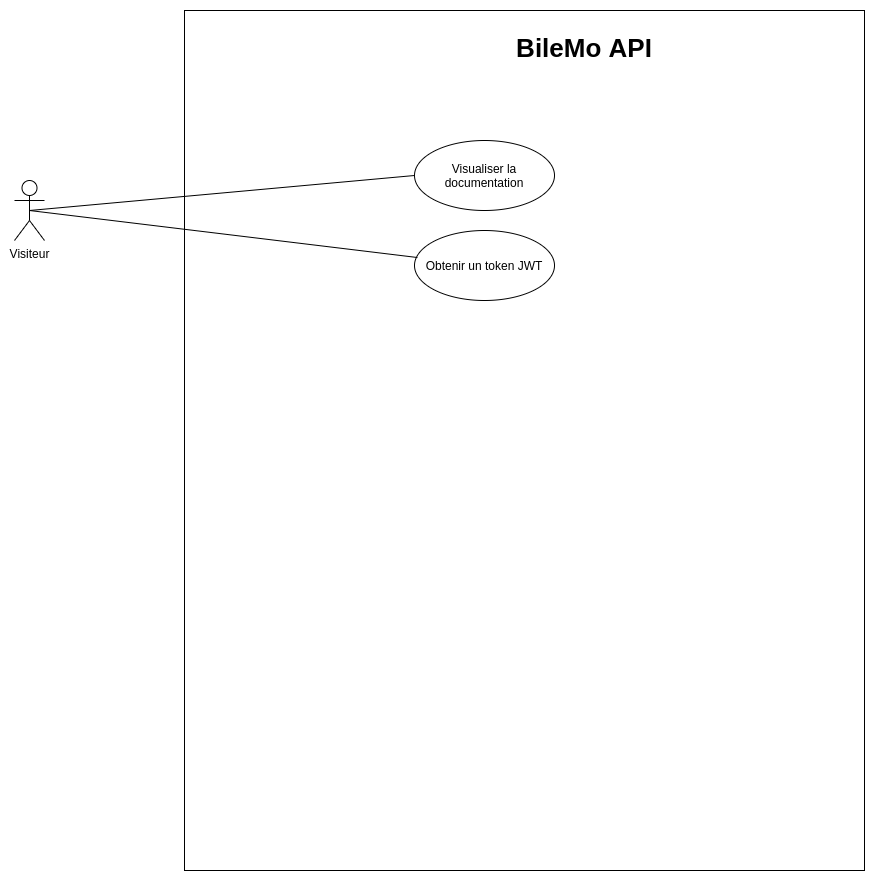

The diagram above was exported from draw.io. Its source (the exported page's mxGraphModel, read from the mxfile embedded in the PNG):
<mxGraphModel dx="1422" dy="809" grid="1" gridSize="10" guides="1" tooltips="1" connect="1" arrows="1" fold="1" page="1" pageScale="1" pageWidth="827" pageHeight="1169" math="0" shadow="0">
  <root>
    <mxCell id="TO32eaJ4oNusefy5GXMs-0" />
    <mxCell id="TO32eaJ4oNusefy5GXMs-1" parent="TO32eaJ4oNusefy5GXMs-0" />
    <mxCell id="TO32eaJ4oNusefy5GXMs-2" value="" style="html=1;" parent="TO32eaJ4oNusefy5GXMs-1" vertex="1">
      <mxGeometry x="230" y="210" width="680" height="860" as="geometry" />
    </mxCell>
    <mxCell id="TO32eaJ4oNusefy5GXMs-4" value="Visualiser la documentation" style="ellipse;whiteSpace=wrap;html=1;" parent="TO32eaJ4oNusefy5GXMs-1" vertex="1">
      <mxGeometry x="460" y="340" width="140" height="70" as="geometry" />
    </mxCell>
    <mxCell id="TO32eaJ4oNusefy5GXMs-6" value="" style="endArrow=none;html=1;exitX=0.5;exitY=0.5;exitDx=0;exitDy=0;exitPerimeter=0;entryX=0;entryY=0.5;entryDx=0;entryDy=0;endFill=0;" parent="TO32eaJ4oNusefy5GXMs-1" source="TO32eaJ4oNusefy5GXMs-9" target="TO32eaJ4oNusefy5GXMs-4" edge="1">
      <mxGeometry width="50" height="50" relative="1" as="geometry">
        <mxPoint x="700" y="420" as="sourcePoint" />
        <mxPoint x="260" y="360" as="targetPoint" />
      </mxGeometry>
    </mxCell>
    <mxCell id="TO32eaJ4oNusefy5GXMs-8" value="BileMo API" style="text;align=center;fontStyle=1;verticalAlign=middle;spacingLeft=3;spacingRight=3;strokeColor=none;rotatable=0;points=[[0,0.5],[1,0.5]];portConstraint=eastwest;fontSize=26;strokeWidth=1;" parent="TO32eaJ4oNusefy5GXMs-1" vertex="1">
      <mxGeometry x="590" y="220" width="80" height="50" as="geometry" />
    </mxCell>
    <mxCell id="TO32eaJ4oNusefy5GXMs-9" value="Visiteur" style="shape=umlActor;verticalLabelPosition=bottom;verticalAlign=top;html=1;" parent="TO32eaJ4oNusefy5GXMs-1" vertex="1">
      <mxGeometry x="60" y="380" width="30" height="60" as="geometry" />
    </mxCell>
    <mxCell id="TO32eaJ4oNusefy5GXMs-10" value="Obtenir un token JWT" style="ellipse;whiteSpace=wrap;html=1;" parent="TO32eaJ4oNusefy5GXMs-1" vertex="1">
      <mxGeometry x="460" y="430" width="140" height="70" as="geometry" />
    </mxCell>
    <mxCell id="TO32eaJ4oNusefy5GXMs-11" value="" style="endArrow=none;html=1;exitX=0.5;exitY=0.5;exitDx=0;exitDy=0;exitPerimeter=0;entryX=0.021;entryY=0.386;entryDx=0;entryDy=0;endFill=0;entryPerimeter=0;" parent="TO32eaJ4oNusefy5GXMs-1" source="TO32eaJ4oNusefy5GXMs-9" target="TO32eaJ4oNusefy5GXMs-10" edge="1">
      <mxGeometry width="50" height="50" relative="1" as="geometry">
        <mxPoint x="85" y="420" as="sourcePoint" />
        <mxPoint x="470" y="385" as="targetPoint" />
      </mxGeometry>
    </mxCell>
  </root>
</mxGraphModel>